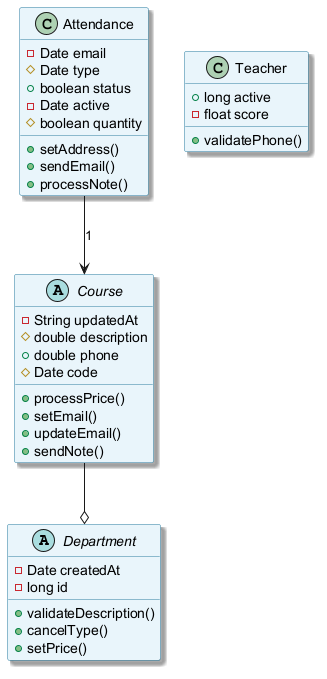

The diagram above was rendered by PlantUML. Its source (embedded in the PNG):
@startuml
skinparam backgroundColor #FFFFFF
skinparam classBackgroundColor #E8F4FA
skinparam classBorderColor #2C7DA0
skinparam shadowing true
abstract class Department {
  -Date createdAt
  -long id
  +validateDescription()
  +cancelType()
  +setPrice()
}
class Attendance {
  -Date email
  #Date type
  +boolean status
  -Date active
  #boolean quantity
  +setAddress()
  +sendEmail()
  +processNote()
}
abstract class Course {
  -String updatedAt
  #double description
  +double phone
  #Date code
  +processPrice()
  +setEmail()
  +updateEmail()
  +sendNote()
}
class Teacher {
  +long active
  -float score
  +validatePhone()
}
Course --o Department
Attendance --> Course : "1"
@enduml